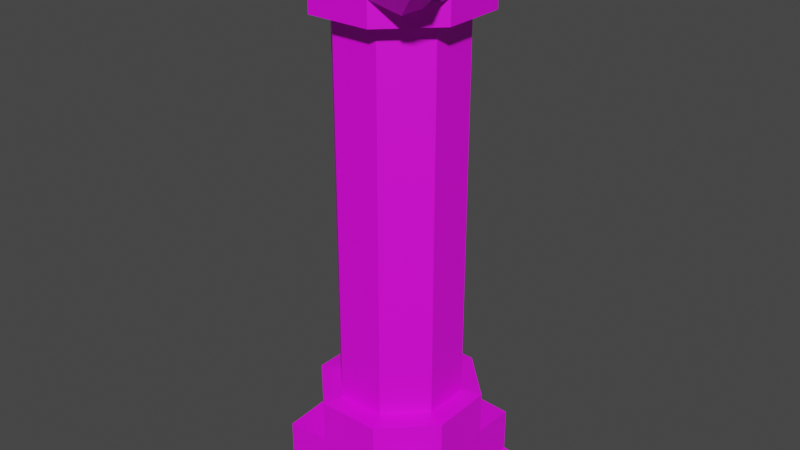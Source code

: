 # Source: column.blend  (saved by Blender 3.3.6; exported with 4.5.12 LTS)
import bpy
from mathutils import Matrix  # noqa: F401  (used for matrix-valued properties, if any)

bpy.ops.wm.read_factory_settings(use_empty=True)
scene = bpy.context.scene
scene.name = 'Scene'

# ---- images (referenced by path relative to the original .blend; pixels are not part of the script)
import os
ASSET_DIR = os.environ.get("B2B_ASSET_DIR", "")  # directory of the original .blend (textures are referenced by path, not embedded)
HERE = os.path.dirname(os.path.abspath(__file__))  # packed textures are extracted next to this script under _unpacked/

def load_image(name, relpath, width, height, colorspace="sRGB"):
    """Load a texture the original file referenced (path relative to the .blend, or extracted next to this script)."""
    p = next((c for c in (os.path.join(HERE, relpath), os.path.join(ASSET_DIR, relpath)) if relpath and os.path.exists(c)), "")
    if p:
        img = bpy.data.images.load(p, check_existing=True)
        img.name = name
    else:  # same state as the original file: an image datablock whose file is absent (Cycles renders it pink)
        img = bpy.data.images.new(name, width, height)
        img.source = "FILE"
        img.filepath = "//" + (relpath or name)
    img.colorspace_settings.name = colorspace
    return img
img_uv_first_png = load_image('uv-first.png', 'uv-column.png', 1024, 1024, 'sRGB')

# ---- materials (node trees are filled in below, after node groups)
mat_material_002 = bpy.data.materials.new('Material.002')
mat_material_002.use_transparent_shadow = False

# ---- material node trees
mat_material_002.use_nodes = True; mat_material_002.node_tree.nodes.clear()
_N = mat_material_002.node_tree.nodes; _L = mat_material_002.node_tree.links
n0 = _N.new('ShaderNodeBsdfPrincipled'); n0.name = 'Principled BSDF'; n0.location = (10, 300)
n0.distribution = 'GGX'
n0.subsurface_method = 'RANDOM_WALK_SKIN'
n0.inputs[3].default_value = 1.45
n0.inputs[27].default_value = (0.0, 0.0, 0.0, 1.0)
n0.inputs[28].default_value = 1.0
n1 = _N.new('ShaderNodeOutputMaterial'); n1.name = 'Material Output'; n1.location = (300, 300)
n2 = _N.new('ShaderNodeTexImage'); n2.name = 'Image Texture'; n2.location = (-280, 260)
n2.image = img_uv_first_png
_L.new(n0.outputs[0], n1.inputs[0])
_L.new(n2.outputs[0], n0.inputs[0])
n1.is_active_output = True

# ---- world
world_world = bpy.data.worlds.new('World'); scene.world = world_world
world_world.use_nodes = True; world_world.node_tree.nodes.clear()
_N = world_world.node_tree.nodes; _L = world_world.node_tree.links
n0 = _N.new('ShaderNodeOutputWorld'); n0.name = 'World Output'; n0.location = (300, 300)
n1 = _N.new('ShaderNodeBackground'); n1.name = 'Background'; n1.location = (10, 300)
n1.inputs[0].default_value = (0.05088, 0.05088, 0.05088, 1.0)
_L.new(n1.outputs[0], n0.inputs[0])
n0.is_active_output = True
world_world.color = (0.05088, 0.05088, 0.05088)
world_world.use_sun_shadow = False
world_world.sun_shadow_jitter_overblur = 0.0

# ---- meshes
me_cube = bpy.data.meshes.new('Cube')
me_cube.from_pydata([(0.405, 1.0, -3.228), (1.0, 0.405, -3.228), (1.0, 0.405, 3.228), (0.405, 1.0, 3.228), (0.5433, 1.334, 3.316), (1.334, 0.5433, 3.316), (0.5433, 1.334, 3.724), (1.334, 0.5433, 3.724), (0.5389, 1.323, -3.266), (1.323, 0.5389, -3.266), (0.5389, 1.323, -4.026), (1.323, 0.5389, -4.026), (1.318, 1.316, -4.063), (0.539, 1.323, -4.796), (1.323, 0.5388, -4.796), (1.318, 1.316, -4.833), (0.6584, 1.617, -5.139), (1.617, 0.6584, -5.139), (1.61, 1.608, -5.176), (0.5433, 1.334, 3.926), (1.334, 0.5433, 3.926), (0.6267, 1.539, 4.55), (1.539, 0.6267, 4.55), (1.536, 1.307, 4.576), (1.725, 1.413, 4.081), (1.331, 1.133, 3.701), (1.134, 1.331, 3.611), (1.527, 1.611, 3.992), (1.308, 1.535, 4.576), (0.0, 1.0, -3.228), (0.0, 1.0, 3.228), (0.0, 1.334, 3.316), (0.0, 1.334, 3.724), (0.0, 1.323, -3.266), (0.0, 1.323, -4.026), (0.0, 1.323, -4.796), (0.0, 1.617, -5.139), (0.0, 1.334, 3.926), (0.0, 1.539, 4.55), (-0.405, 1.0, -3.228), (-1.0, 0.405, -3.228), (-1.0, 0.405, 3.228), (-0.405, 1.0, 3.228), (-0.5433, 1.334, 3.316), (-1.334, 0.5433, 3.316), (-0.5433, 1.334, 3.724), (-1.334, 0.5433, 3.724), (-0.5389, 1.323, -3.266), (-1.323, 0.5389, -3.266), (-0.5389, 1.323, -4.026), (-1.323, 0.5389, -4.026), (-1.318, 1.316, -4.063), (-0.539, 1.323, -4.796), (-1.323, 0.5388, -4.796), (-1.318, 1.316, -4.833), (-0.6584, 1.617, -5.139), (-1.617, 0.6584, -5.139), (-1.61, 1.608, -5.176), (-0.5433, 1.334, 3.926), (-1.334, 0.5433, 3.926), (-0.6267, 1.539, 4.55), (-1.539, 0.6267, 4.55), (-1.536, 1.307, 4.576), (-1.725, 1.413, 4.081), (-1.331, 1.133, 3.701), (-1.134, 1.331, 3.611), (-1.527, 1.611, 3.992), (-1.308, 1.535, 4.576), (1.0, 0.0, -3.228), (1.0, 0.0, 3.228), (1.334, 0.0, 3.316), (1.334, 0.0, 3.724), (1.323, 0.0, -3.266), (1.323, 0.0, -4.026), (1.323, 0.0, -4.796), (1.617, 0.0, -5.139), (1.334, 0.0, 3.926), (1.539, 0.0, 4.55), (1.539, 0.0, 4.55), (0.0, 0.0, 4.55), (0.0, 0.0, -5.139), (-1.0, 0.0, -3.228), (-1.0, 0.0, 3.228), (-1.334, 0.0, 3.316), (-1.334, 0.0, 3.724), (-1.323, 0.0, -3.266), (-1.323, 0.0, -4.026), (-1.323, 0.0, -4.796), (-1.617, 0.0, -5.139), (-1.334, 0.0, 3.926), (-1.539, 0.0, 4.55), (-1.539, 0.0, 4.55), (0.405, -1.0, -3.228), (1.0, -0.405, -3.228), (1.0, -0.405, 3.228), (0.405, -1.0, 3.228), (0.5433, -1.334, 3.316), (1.334, -0.5433, 3.316), (0.5433, -1.334, 3.724), (1.334, -0.5433, 3.724), (0.5389, -1.323, -3.266), (1.323, -0.5389, -3.266), (0.5389, -1.323, -4.026), (1.323, -0.5389, -4.026), (1.318, -1.316, -4.063), (0.539, -1.323, -4.796), (1.323, -0.5388, -4.796), (1.318, -1.316, -4.833), (0.6584, -1.617, -5.139), (1.617, -0.6584, -5.139), (1.61, -1.608, -5.176), (0.5433, -1.334, 3.926), (1.334, -0.5433, 3.926), (0.6267, -1.539, 4.55), (1.539, -0.6267, 4.55), (1.536, -1.307, 4.576), (1.725, -1.413, 4.081), (1.331, -1.133, 3.701), (1.134, -1.331, 3.611), (1.527, -1.611, 3.992), (1.308, -1.535, 4.576), (0.0, -1.0, -3.228), (0.0, -1.0, 3.228), (0.0, -1.334, 3.316), (0.0, -1.334, 3.724), (0.0, -1.323, -3.266), (0.0, -1.323, -4.026), (0.0, -1.323, -4.796), (0.0, -1.617, -5.139), (0.0, -1.334, 3.926), (0.0, -1.539, 4.55), (-0.405, -1.0, -3.228), (-1.0, -0.405, -3.228), (-1.0, -0.405, 3.228), (-0.405, -1.0, 3.228), (-0.5433, -1.334, 3.316), (-1.334, -0.5433, 3.316), (-0.5433, -1.334, 3.724), (-1.334, -0.5433, 3.724), (-0.5389, -1.323, -3.266), (-1.323, -0.5389, -3.266), (-0.5389, -1.323, -4.026), (-1.323, -0.5389, -4.026), (-1.318, -1.316, -4.063), (-0.539, -1.323, -4.796), (-1.323, -0.5388, -4.796), (-1.318, -1.316, -4.833), (-0.6584, -1.617, -5.139), (-1.617, -0.6584, -5.139), (-1.61, -1.608, -5.176), (-0.5433, -1.334, 3.926), (-1.334, -0.5433, 3.926), (-0.6267, -1.539, 4.55), (-1.539, -0.6267, 4.55), (-1.536, -1.307, 4.576), (-1.725, -1.413, 4.081), (-1.331, -1.133, 3.701), (-1.134, -1.331, 3.611), (-1.527, -1.611, 3.992), (-1.308, -1.535, 4.576)], [], [(29, 0, 8, 33), (2, 1, 0, 3), (29, 30, 3, 0), (2, 3, 4, 5), (69, 2, 5, 70), (5, 4, 6, 7), (70, 5, 7, 71), (0, 1, 9, 8), (33, 8, 10, 34), (8, 9, 11, 10), (10, 11, 12), (12, 11, 14, 15), (10, 12, 15, 13), (34, 10, 13, 35), (35, 13, 16, 36), (15, 14, 17, 18), (13, 15, 18, 16), (25, 26, 27, 24), (24, 27, 28, 23), (71, 7, 20, 76), (26, 25, 7, 6), (28, 27, 19, 21), (76, 20, 22, 78), (23, 22, 20, 24), (6, 19, 27, 26), (25, 24, 20, 7), (19, 37, 38, 21), (6, 32, 37, 19), (4, 31, 32, 6), (3, 30, 31, 4), (29, 33, 47, 39), (41, 42, 39, 40), (29, 39, 42, 30), (41, 44, 43, 42), (82, 83, 44, 41), (44, 46, 45, 43), (83, 84, 46, 44), (39, 47, 48, 40), (33, 34, 49, 47), (47, 49, 50, 48), (49, 51, 50), (51, 54, 53, 50), (49, 52, 54, 51), (34, 35, 52, 49), (35, 36, 55, 52), (54, 57, 56, 53), (52, 55, 57, 54), (64, 63, 66, 65), (63, 62, 67, 66), (84, 89, 59, 46), (65, 45, 46, 64), (67, 60, 58, 66), (89, 91, 61, 59), (62, 63, 59, 61), (45, 65, 66, 58), (64, 46, 59, 63), (58, 60, 38, 37), (45, 58, 37, 32), (43, 45, 32, 31), (42, 43, 31, 30), (53, 56, 88, 87), (50, 53, 87, 86), (48, 50, 86, 85), (40, 81, 82, 41), (40, 48, 85, 81), (36, 80, 88, 56, 57, 55), (61, 90, 79, 38, 60, 67, 62), (22, 23, 28, 21, 38, 79, 77), (36, 16, 18, 17, 75, 80), (14, 74, 75, 17), (11, 73, 74, 14), (9, 72, 73, 11), (1, 2, 69, 68), (1, 68, 72, 9), (121, 125, 100, 92), (94, 95, 92, 93), (121, 92, 95, 122), (94, 97, 96, 95), (69, 70, 97, 94), (97, 99, 98, 96), (70, 71, 99, 97), (92, 100, 101, 93), (125, 126, 102, 100), (100, 102, 103, 101), (102, 104, 103), (104, 107, 106, 103), (102, 105, 107, 104), (126, 127, 105, 102), (127, 128, 108, 105), (107, 110, 109, 106), (105, 108, 110, 107), (117, 116, 119, 118), (116, 115, 120, 119), (71, 76, 112, 99), (118, 98, 99, 117), (120, 113, 111, 119), (76, 78, 114, 112), (115, 116, 112, 114), (98, 118, 119, 111), (117, 99, 112, 116), (111, 113, 130, 129), (98, 111, 129, 124), (96, 98, 124, 123), (95, 96, 123, 122), (121, 131, 139, 125), (133, 132, 131, 134), (121, 122, 134, 131), (133, 134, 135, 136), (82, 133, 136, 83), (136, 135, 137, 138), (83, 136, 138, 84), (131, 132, 140, 139), (125, 139, 141, 126), (139, 140, 142, 141), (141, 142, 143), (143, 142, 145, 146), (141, 143, 146, 144), (126, 141, 144, 127), (127, 144, 147, 128), (146, 145, 148, 149), (144, 146, 149, 147), (156, 157, 158, 155), (155, 158, 159, 154), (84, 138, 151, 89), (157, 156, 138, 137), (159, 158, 150, 152), (89, 151, 153, 91), (154, 153, 151, 155), (137, 150, 158, 157), (156, 155, 151, 138), (150, 129, 130, 152), (137, 124, 129, 150), (135, 123, 124, 137), (134, 122, 123, 135), (145, 87, 88, 148), (142, 86, 87, 145), (140, 85, 86, 142), (132, 133, 82, 81), (132, 81, 85, 140), (128, 147, 149, 148, 88, 80), (153, 154, 159, 152, 130, 79, 90), (114, 77, 79, 130, 113, 120, 115), (128, 80, 75, 109, 110, 108), (106, 109, 75, 74), (103, 106, 74, 73), (101, 103, 73, 72), (93, 68, 69, 94), (93, 101, 72, 68)])
_uv = me_cube.uv_layers.new(name='UVMap')
_uv.uv.foreach_set('vector', [0.9303, 0.6742, 0.8944, 0.6742, 0.8825, 0.6453, 0.9303, 0.6453, 0.1523, 0.0009935, 0.1523, 0.5739, 0.07765, 0.5739, 0.07765, 0.0009935, 0.4953, 0.0009935, 0.4953, 0.5739, 0.4593, 0.5739, 0.4593, 0.0009935, 0.9323, 0.6628, 0.9323, 0.5882, 0.9629, 0.5759, 0.9629, 0.6751, 0.9951, 0.7767, 0.9951, 0.8127, 0.9645, 0.8249, 0.9645, 0.7767, 0.8928, 0.4166, 0.8928, 0.5158, 0.8566, 0.5158, 0.8566, 0.4166, 0.4187, 0.9597, 0.3705, 0.9597, 0.3705, 0.9235, 0.4187, 0.9235, 0.6116, 0.8937, 0.6116, 0.9684, 0.5828, 0.9803, 0.5828, 0.8819, 0.5277, 0.8454, 0.5755, 0.8454, 0.5755, 0.9128, 0.5277, 0.9128, 0.6805, 0.515, 0.6805, 0.4166, 0.748, 0.4166, 0.748, 0.515, 0.7981, 0.2796, 0.7981, 0.378, 0.7496, 0.3289, 0.2869, 0.7904, 0.2869, 0.7213, 0.3552, 0.7245, 0.3552, 0.7936, 0.0009935, 0.7937, 0.0009935, 0.7245, 0.06926, 0.7213, 0.06926, 0.7905, 0.4701, 0.8434, 0.4701, 0.7955, 0.5385, 0.7955, 0.5385, 0.8434, 0.4701, 0.964, 0.4701, 0.9162, 0.5102, 0.9056, 0.5102, 0.964, 0.3292, 0.8646, 0.3287, 0.7955, 0.3685, 0.8071, 0.3685, 0.8914, 0.6246, 0.8799, 0.625, 0.8107, 0.6644, 0.7839, 0.6644, 0.8684, 0.9772, 0.2231, 0.9525, 0.2312, 0.9525, 0.1767, 0.9772, 0.1685, 0.3314, 0.8968, 0.3572, 0.8934, 0.3572, 0.9492, 0.329, 0.9447, 0.6593, 0.5731, 0.6111, 0.5731, 0.6111, 0.5552, 0.6593, 0.5552, 0.8088, 0.1653, 0.8111, 0.1394, 0.848, 0.1022, 0.848, 0.2014, 0.7537, 0.2039, 0.8068, 0.1867, 0.8068, 0.2776, 0.7496, 0.2643, 0.07132, 0.9217, 0.07132, 0.8734, 0.1296, 0.866, 0.1296, 0.9217, 0.8067, 0.4996, 0.8005, 0.4394, 0.8546, 0.4166, 0.8546, 0.5023, 0.9112, 0.4166, 0.929, 0.4188, 0.929, 0.5097, 0.8947, 0.4673, 0.9276, 0.8186, 0.9625, 0.7767, 0.9625, 0.8625, 0.9454, 0.8679, 0.008392, 0.8455, 0.05661, 0.8455, 0.05661, 0.9038, 0.0009935, 0.9038, 0.6155, 0.9301, 0.6155, 0.8819, 0.6335, 0.8819, 0.6335, 0.9301, 0.8001, 0.3673, 0.8483, 0.3673, 0.8483, 0.4035, 0.8001, 0.4035, 0.8684, 0.3808, 0.9044, 0.3808, 0.9044, 0.4114, 0.8562, 0.4114, 0.5693, 0.8434, 0.5404, 0.8434, 0.5404, 0.7955, 0.5693, 0.8074, 0.0009935, 0.0009935, 0.07566, 0.0009935, 0.07566, 0.5739, 0.0009937, 0.5739, 0.3436, 0.5739, 0.3076, 0.5739, 0.3076, 0.0009935, 0.3436, 0.0009935, 0.9306, 0.2919, 0.9613, 0.2796, 0.9613, 0.3788, 0.9306, 0.3665, 0.7978, 0.38, 0.7978, 0.4107, 0.7496, 0.4107, 0.7619, 0.38, 0.7103, 0.517, 0.7103, 0.5532, 0.6111, 0.5532, 0.6111, 0.517, 0.2869, 0.99, 0.2869, 0.9538, 0.3352, 0.9538, 0.3352, 0.99, 0.8366, 0.8898, 0.8654, 0.8779, 0.8654, 0.9764, 0.8366, 0.9645, 0.2159, 0.866, 0.2834, 0.866, 0.2834, 0.9139, 0.2159, 0.9139, 0.7887, 0.6743, 0.7213, 0.6743, 0.7213, 0.5759, 0.7887, 0.5759, 0.8392, 0.6743, 0.7907, 0.625, 0.8392, 0.5759, 0.4274, 0.7245, 0.4957, 0.7213, 0.4957, 0.7904, 0.4274, 0.7936, 0.2849, 0.7937, 0.2167, 0.7905, 0.2167, 0.7213, 0.2849, 0.7245, 0.4183, 0.7955, 0.4183, 0.8639, 0.3705, 0.8639, 0.3705, 0.7955, 0.327, 0.9518, 0.2869, 0.9518, 0.2869, 0.8934, 0.327, 0.904, 0.8505, 0.1291, 0.8898, 0.1022, 0.8898, 0.1865, 0.85, 0.1981, 0.5828, 0.7839, 0.6226, 0.7954, 0.6226, 0.8799, 0.5832, 0.8531, 0.988, 0.2877, 0.988, 0.3423, 0.9633, 0.3341, 0.9633, 0.2796, 0.6856, 0.7669, 0.6832, 0.7189, 0.7114, 0.7144, 0.7114, 0.7702, 0.7095, 0.5552, 0.7095, 0.5731, 0.6613, 0.5731, 0.6613, 0.5552, 0.8412, 0.612, 0.8805, 0.5759, 0.8805, 0.6751, 0.8436, 0.6379, 0.7254, 0.75, 0.7213, 0.6896, 0.7785, 0.6763, 0.7785, 0.7672, 0.3705, 0.8659, 0.4288, 0.8659, 0.4288, 0.9215, 0.3705, 0.9141, 0.7275, 0.7719, 0.7754, 0.7692, 0.7754, 0.8549, 0.7213, 0.8321, 0.9327, 0.2617, 0.9162, 0.2109, 0.9505, 0.1685, 0.9505, 0.2594, 0.4307, 0.9152, 0.4485, 0.8659, 0.4657, 0.8713, 0.4657, 0.9571, 0.8995, 0.5665, 0.8412, 0.5739, 0.8412, 0.5183, 0.8995, 0.5183, 0.1215, 0.9236, 0.1395, 0.9236, 0.1395, 0.9719, 0.1215, 0.9719, 0.2367, 0.9159, 0.2367, 0.952, 0.1885, 0.952, 0.1885, 0.9159, 0.9517, 0.5306, 0.9823, 0.5183, 0.9823, 0.5665, 0.9517, 0.5665, 0.1464, 0.9265, 0.1865, 0.9159, 0.1865, 0.9743, 0.1464, 0.9743, 0.07132, 0.8641, 0.07133, 0.7957, 0.1191, 0.7957, 0.1191, 0.8641, 0.9396, 0.0009935, 0.9396, 0.06846, 0.8918, 0.06846, 0.8918, 0.0009935, 0.3815, 0.5739, 0.3455, 0.5739, 0.3455, 0.0009935, 0.3815, 0.0009935, 0.9701, 0.117, 0.999, 0.1052, 0.999, 0.153, 0.9701, 0.153, 0.1444, 0.5759, 0.1444, 0.7193, 0.0009935, 0.7193, 0.0009935, 0.6609, 0.00153, 0.5766, 0.08602, 0.5759, 0.692, 0.278, 0.7476, 0.278, 0.7476, 0.4146, 0.6111, 0.4146, 0.6111, 0.359, 0.6113, 0.2985, 0.6315, 0.2782, 0.5828, 0.6568, 0.583, 0.5964, 0.6032, 0.5762, 0.6637, 0.5759, 0.7193, 0.5759, 0.7193, 0.7124, 0.5828, 0.7124, 0.4373, 0.7193, 0.4373, 0.6609, 0.438, 0.5764, 0.5223, 0.5759, 0.5808, 0.5759, 0.5808, 0.7193, 0.5277, 0.9148, 0.5755, 0.9148, 0.5755, 0.9549, 0.5171, 0.9549, 0.1962, 0.7957, 0.2441, 0.7957, 0.2441, 0.8641, 0.1963, 0.8641, 0.8778, 0.8462, 0.9256, 0.8462, 0.9256, 0.9136, 0.8778, 0.9136, 0.5711, 0.0009935, 0.5711, 0.5739, 0.5352, 0.5739, 0.5352, 0.0009935, 0.9938, 0.5878, 0.9938, 0.6237, 0.9649, 0.6237, 0.9649, 0.5759, 0.9649, 0.6257, 0.9938, 0.6257, 0.9938, 0.6735, 0.9649, 0.6616, 0.1543, 0.0009935, 0.229, 0.0009935, 0.229, 0.5739, 0.1543, 0.5739, 0.4574, 0.5739, 0.4214, 0.5739, 0.4214, 0.0009935, 0.4574, 0.0009935, 0.931, 0.4288, 0.9617, 0.4166, 0.9617, 0.5158, 0.931, 0.5035, 0.2367, 0.954, 0.2367, 0.9847, 0.1885, 0.9847, 0.2008, 0.954, 0.8924, 0.3788, 0.8562, 0.3788, 0.8562, 0.2796, 0.8924, 0.2796, 0.8272, 0.9247, 0.8272, 0.9609, 0.7789, 0.9609, 0.7789, 0.9247, 0.6355, 0.8937, 0.6644, 0.8819, 0.6644, 0.9803, 0.6355, 0.9684, 0.9256, 0.7767, 0.9256, 0.8442, 0.8778, 0.8442, 0.8778, 0.7767, 0.6812, 0.7144, 0.6812, 0.7819, 0.5828, 0.7819, 0.5828, 0.7144, 0.7985, 0.515, 0.75, 0.4657, 0.7985, 0.4166, 0.3572, 0.7245, 0.4255, 0.7213, 0.4255, 0.7904, 0.3572, 0.7936, 0.2147, 0.7937, 0.1464, 0.7905, 0.1464, 0.7213, 0.2147, 0.7245, 0.8566, 0.2034, 0.8566, 0.2717, 0.8088, 0.2717, 0.8088, 0.2034, 0.05942, 0.9058, 0.05942, 0.9459, 0.0009935, 0.9459, 0.01159, 0.9058, 0.8505, 0.02786, 0.8898, 0.0009935, 0.8898, 0.08529, 0.85, 0.09688, 0.831, 0.6787, 0.8708, 0.6902, 0.8708, 0.7747, 0.8314, 0.7479, 0.8392, 0.5194, 0.8392, 0.5739, 0.8145, 0.5658, 0.8145, 0.5112, 0.2411, 0.9683, 0.2387, 0.9204, 0.2669, 0.9159, 0.2669, 0.9717, 0.9922, 0.09941, 0.9742, 0.09941, 0.9742, 0.0512, 0.9922, 0.0512, 0.8088, 0.0371, 0.848, 0.0009935, 0.848, 0.1002, 0.8111, 0.06304, 0.7537, 0.1675, 0.7496, 0.1072, 0.8068, 0.09386, 0.8068, 0.1847, 0.7171, 0.8569, 0.7754, 0.8569, 0.7754, 0.9125, 0.7171, 0.9051, 0.7867, 0.7795, 0.8346, 0.7767, 0.8346, 0.8625, 0.7805, 0.8396, 0.9108, 0.3727, 0.8943, 0.322, 0.9287, 0.2796, 0.9287, 0.3705, 0.9226, 0.728, 0.9404, 0.6787, 0.9575, 0.6842, 0.9575, 0.7699, 0.4775, 0.9036, 0.4701, 0.8454, 0.5257, 0.8454, 0.5257, 0.9036, 0.6335, 0.9803, 0.6155, 0.9803, 0.6155, 0.9321, 0.6335, 0.9321, 0.0009935, 0.984, 0.0009935, 0.9478, 0.04921, 0.9478, 0.04921, 0.984, 0.9637, 0.4288, 0.9943, 0.4166, 0.9943, 0.4648, 0.9637, 0.4648, 0.9645, 0.8748, 0.9645, 0.8388, 0.9934, 0.8269, 0.9934, 0.8748, 0.3056, 0.0009935, 0.3056, 0.5739, 0.231, 0.5739, 0.231, 0.0009935, 0.6091, 0.0009935, 0.6091, 0.5739, 0.5731, 0.5739, 0.5731, 0.0009935, 0.9416, 0.08794, 0.9416, 0.01327, 0.9722, 0.0009935, 0.9722, 0.1002, 0.9943, 0.4668, 0.9943, 0.5027, 0.9637, 0.515, 0.9637, 0.4668, 0.7123, 0.517, 0.8115, 0.517, 0.8115, 0.5532, 0.7123, 0.5532, 0.9015, 0.5183, 0.9497, 0.5183, 0.9497, 0.5545, 0.9015, 0.5545, 0.6952, 0.8937, 0.6952, 0.9684, 0.6664, 0.9803, 0.6664, 0.8819, 0.8728, 0.6787, 0.9206, 0.6787, 0.9206, 0.7462, 0.8728, 0.7462, 0.6785, 0.4166, 0.6785, 0.515, 0.6111, 0.515, 0.6111, 0.4166, 0.829, 0.6763, 0.829, 0.7747, 0.7805, 0.7256, 0.4977, 0.7904, 0.4977, 0.7213, 0.566, 0.7245, 0.566, 0.7936, 0.1395, 0.7213, 0.1395, 0.7905, 0.07124, 0.7937, 0.07124, 0.7245, 0.4681, 0.8639, 0.4203, 0.8639, 0.4203, 0.7955, 0.4681, 0.7955, 0.7755, 0.9546, 0.7277, 0.9546, 0.7171, 0.9145, 0.7755, 0.9145, 0.2874, 0.8646, 0.2869, 0.7955, 0.3267, 0.8071, 0.3267, 0.8914, 0.6664, 0.8799, 0.6668, 0.8107, 0.7062, 0.7839, 0.7062, 0.8684, 0.9842, 0.7333, 0.9595, 0.7414, 0.9595, 0.6869, 0.9842, 0.6787, 0.2485, 0.7991, 0.2743, 0.7957, 0.2743, 0.8515, 0.2461, 0.847, 0.1211, 0.8439, 0.1211, 0.7957, 0.1391, 0.7957, 0.1391, 0.8439, 0.8366, 0.8398, 0.8389, 0.8139, 0.8758, 0.7767, 0.8758, 0.8759, 0.7537, 0.01819, 0.8068, 0.0009935, 0.8068, 0.09188, 0.7496, 0.07854, 0.8346, 0.9227, 0.7863, 0.9227, 0.7789, 0.8645, 0.8346, 0.8645, 0.8063, 0.3626, 0.8001, 0.3025, 0.8542, 0.2796, 0.8542, 0.3654, 0.9083, 0.07045, 0.9261, 0.07271, 0.9261, 0.1636, 0.8918, 0.1212, 0.9276, 0.9118, 0.9625, 0.8699, 0.9625, 0.9557, 0.9454, 0.9611, 0.866, 0.2034, 0.9142, 0.2034, 0.9142, 0.2617, 0.8586, 0.2617, 0.9922, 0.0009935, 0.9922, 0.04921, 0.9742, 0.04921, 0.9742, 0.0009941, 0.1195, 0.9598, 0.07132, 0.9598, 0.07132, 0.9236, 0.1195, 0.9236, 0.9939, 0.3565, 0.9939, 0.3925, 0.9633, 0.3925, 0.9633, 0.3443, 0.8778, 0.9634, 0.8778, 0.9156, 0.9179, 0.9156, 0.9179, 0.9741, 0.06933, 0.7957, 0.06933, 0.8435, 0.0009935, 0.8435, 0.0009936, 0.7957, 0.1464, 0.9139, 0.1464, 0.866, 0.2139, 0.866, 0.2139, 0.9139, 0.5332, 0.0009935, 0.5332, 0.5739, 0.4973, 0.5739, 0.4973, 0.0009935, 0.9645, 0.9625, 0.9645, 0.9265, 0.9934, 0.9265, 0.9934, 0.9744, 0.2919, 0.7193, 0.2919, 0.6609, 0.2926, 0.5764, 0.3769, 0.5759, 0.4353, 0.5759, 0.4353, 0.7193, 0.6667, 0.0009935, 0.7271, 0.001199, 0.7473, 0.02143, 0.7476, 0.08191, 0.7476, 0.1375, 0.6111, 0.1375, 0.6111, 0.0009935, 0.692, 0.1395, 0.7476, 0.1395, 0.7476, 0.2761, 0.6111, 0.2761, 0.6111, 0.2204, 0.6113, 0.16, 0.6315, 0.1397, 0.2899, 0.7193, 0.1464, 0.7193, 0.1464, 0.5759, 0.2049, 0.5759, 0.2892, 0.5764, 0.2899, 0.6609, 0.9281, 0.1158, 0.9681, 0.1052, 0.9681, 0.1636, 0.9281, 0.1636, 0.1464, 0.8641, 0.1464, 0.7957, 0.1943, 0.7957, 0.1943, 0.8641, 0.8825, 0.6434, 0.8825, 0.5759, 0.9303, 0.5759, 0.9303, 0.6434, 0.4194, 0.5739, 0.3835, 0.5739, 0.3835, 0.0009935, 0.4194, 0.0009935, 0.9645, 0.8886, 0.9934, 0.8767, 0.9934, 0.9246, 0.9645, 0.9246])
me_cube.materials.append(mat_material_002)
me_cube.update()

# ---- objects
ob_cube = bpy.data.objects.new('Cube', me_cube)

# ---- transforms, parenting, visibility, modifiers, constraints
ob_cube.location = (0.0, 0.0, 0.0)

# ---- collection membership
scene.collection.objects.link(ob_cube)

# ---- scene / render settings (as saved in the file)
scene.frame_start = 1; scene.frame_end = 250; scene.frame_set(3)
scene.render.engine = 'BLENDER_EEVEE_NEXT'
scene.cycles.sampling_pattern = 'TABULATED_SOBOL'
scene.cycles.use_light_tree = False
scene.view_settings.view_transform = 'Filmic'
bpy.context.view_layer.update()

# ---- added for rendering (the .blend has no active camera and no usable light): camera, sun
cam_auto = bpy.data.cameras.new('AutoCamera')
cam_auto.lens = 50.0
cam_auto.sensor_width = 36.0
cam_auto.clip_end = 1000.0
ob_auto_camera = bpy.data.objects.new('AutoCamera', cam_auto)
scene.collection.objects.link(ob_auto_camera)
ob_auto_camera.location = (10.0272, -12.0326, 7.72196)
ob_auto_camera.rotation_euler = (1.09748, -7.21219e-08, 0.694738)
scene.camera = ob_auto_camera
light_auto_sun = bpy.data.lights.new('AutoSun', 'SUN')
light_auto_sun.energy = 3.0
light_auto_sun.angle = 0.0523599
ob_auto_sun = bpy.data.objects.new('AutoSun', light_auto_sun)
scene.collection.objects.link(ob_auto_sun)
ob_auto_sun.rotation_euler = (0.872665, 0.174533, 0.523599)
bpy.context.view_layer.update()

